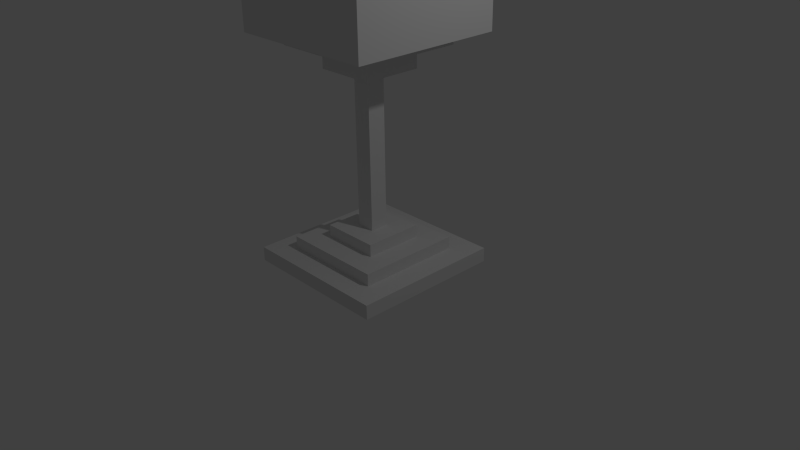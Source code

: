 # Source: glass.blend  (saved by Blender 2.73.0; exported with 4.5.12 LTS)
import bpy
from mathutils import Matrix  # noqa: F401  (used for matrix-valued properties, if any)

bpy.ops.wm.read_factory_settings(use_empty=True)
scene = bpy.context.scene
scene.name = 'Scene'

# ---- collections
col_collection_1 = bpy.data.collections.new('Collection 1'); scene.collection.children.link(col_collection_1)

# ---- materials (node trees are filled in below, after node groups)
mat_material = bpy.data.materials.new('Material')
mat_material.alpha_threshold = 0.0
mat_material.use_transparent_shadow = False
mat_material.roughness = 0.5
mat_material.line_color = (0.0, 0.0, 0.0, 1.0)

# ---- material node trees

# ---- world
world_world = bpy.data.worlds.new('World'); scene.world = world_world
world_world.color = (0.05088, 0.05088, 0.05088)
world_world.use_sun_shadow = False
world_world.sun_shadow_jitter_overblur = 0.0
world_world.cycles.sampling_method = 'MANUAL'
world_world.cycles.sample_map_resolution = 256

# ---- cameras
cam_camera = bpy.data.cameras.new('Camera')
cam_camera.clip_end = 100.0
cam_camera.lens = 35.0
cam_camera.sensor_width = 32.0
cam_camera.sensor_height = 18.0
cam_camera.ortho_scale = 7.314
cam_camera.dof.focus_distance = 0.0
cam_camera.dof.aperture_fstop = 128.0

# ---- lights
light_lamp = bpy.data.lights.new('Lamp', 'POINT')
light_lamp.transmission_factor = 0.0
light_lamp.cutoff_distance = 30.0
light_lamp.energy = 100.0
light_lamp.shadow_buffer_clip_start = 1.001
light_lamp.shadow_soft_size = 0.1
light_lamp.shadow_maximum_resolution = 0.006
light_lamp.use_absolute_resolution = True
light_lamp.cycles.use_multiple_importance_sampling = False

# ---- meshes
me_cube_006 = bpy.data.meshes.new('Cube.006')
me_cube_006.from_pydata([(1.0, 1.0, -1.0), (1.0, -1.0, -1.0), (-1.0, -1.0, -1.0), (-1.0, 1.0, -1.0), (1.0, 1.0, 1.0), (1.0, -1.0, 1.0), (-1.0, -1.0, 1.0), (-1.0, 1.0, 1.0), (-0.5, 2.086e-07, -1.0), (0.5, 2.98e-08, -1.0), (1.192e-07, 0.5, -1.0), (2.98e-08, -0.5, -1.0), (0.5, -0.5, -1.0), (0.5, 0.5, -1.0), (-0.5, 0.5, -1.0), (-0.5, -0.5, -1.0), (-0.75, 2.533e-07, -1.0), (1.49e-07, 0.75, -1.0), (0.75, -1.49e-08, -1.0), (1.49e-08, -0.75, -1.0), (0.25, -0.5, -1.0), (0.75, -0.5, -1.0), (0.5, -0.25, -1.0), (0.5, -0.75, -1.0), (0.25, 0.5, -1.0), (0.75, 0.5, -1.0), (0.5, 0.75, -1.0), (0.5, 0.25, -1.0), (-0.75, 0.5, -1.0), (-0.25, 0.5, -1.0), (-0.5, 0.75, -1.0), (-0.5, 0.25, -1.0), (-0.75, -0.5, -1.0), (-0.25, -0.5, -1.0), (-0.5, -0.25, -1.0), (-0.5, -0.75, -1.0), (-0.25, -0.75, -1.0), (-0.75, -0.25, -1.0), (-0.25, 0.75, -1.0), (-0.75, 0.75, -1.0), (0.75, 0.25, -1.0), (0.75, 0.75, -1.0), (0.25, 0.75, -1.0), (0.75, -0.75, -1.0), (0.75, -0.25, -1.0), (0.25, -0.75, -1.0), (-0.75, 0.25, -1.0), (-0.75, -0.75, -1.0), (1.0, 1.0, -24.03), (1.0, -1.0, -24.03), (-1.0, -1.0, -24.03), (-1.0, 1.0, -24.03), (1.0, -5.96e-08, -24.03), (1.788e-07, 1.0, -24.03), (0.0, -1.0, -24.03), (-1.0, 2.98e-07, -24.03), (1.0, -0.5, -24.03), (-0.5, 1.0, -24.03), (-0.5, -1.0, -24.03), (-1.0, 0.5, -24.03), (1.0, 0.5, -24.03), (0.5, 1.0, -24.03), (0.5, -1.0, -24.03), (-1.0, -0.5, -24.03), (1.0, -0.75, -24.03), (-0.75, 1.0, -24.03), (-0.75, -1.0, -24.03), (-1.0, 0.75, -24.03), (1.0, 0.25, -24.03), (0.25, 1.0, -24.03), (0.25, -1.0, -24.03), (-1.0, -0.25, -24.03), (-0.75, 2.533e-07, -24.03), (1.49e-07, 0.75, -24.03), (1.0, -0.25, -24.03), (-0.25, 1.0, -24.03), (-0.25, -1.0, -24.03), (-1.0, 0.25, -24.03), (1.0, 0.75, -24.03), (0.75, 1.0, -24.03), (0.75, -1.0, -24.03), (-1.0, -0.75, -24.03), (0.75, -1.49e-08, -24.03), (1.49e-08, -0.75, -24.03), (0.75, -0.5, -24.03), (0.5, -0.75, -24.03), (0.75, 0.5, -24.03), (0.5, 0.75, -24.03), (-0.75, 0.5, -24.03), (-0.5, 0.75, -24.03), (-0.75, -0.5, -24.03), (-0.5, -0.75, -24.03), (-0.25, -0.75, -24.03), (-0.75, -0.25, -24.03), (-0.25, 0.75, -24.03), (-0.75, 0.75, -24.03), (0.75, 0.25, -24.03), (0.75, 0.75, -24.03), (0.25, 0.75, -24.03), (0.75, -0.75, -24.03), (0.75, -0.25, -24.03), (0.25, -0.75, -24.03), (-0.75, 0.25, -24.03), (-0.75, -0.75, -24.03), (0.7086, 0.6751, 0.2125), (0.7086, -0.6997, 0.2125), (-0.6662, -0.6997, 0.2125), (-0.6662, 0.6751, 0.2125), (0.7086, 0.6751, 2.502), (0.7086, -0.6997, 2.502), (-0.6662, -0.6997, 2.502), (-0.6662, 0.6751, 2.502), (0.4067, 0.3863, 1.357), (0.4067, -0.3863, 1.357), (-0.3658, -0.3863, 1.357), (-0.3658, 0.3863, 1.357), (0.4067, 0.3863, 5.498), (0.4067, -0.3863, 5.498), (-0.3658, -0.3863, 5.498), (-0.3658, 0.3863, 5.498), (0.116, 0.1254, 2.821), (0.116, -0.1161, 2.821), (-0.1254, -0.1161, 2.821), (-0.1254, 0.1254, 2.821), (0.116, 0.1254, 31.32), (0.116, -0.1161, 31.32), (-0.1254, -0.1161, 31.32), (-0.1254, 0.1254, 31.32), (0.3863, 0.3863, 26.98), (0.3863, -0.3863, 26.98), (-0.3863, -0.3863, 26.98), (-0.3863, 0.3863, 26.98), (0.3863, 0.3863, 31.12), (0.3863, -0.3863, 31.12), (-0.3863, -0.3863, 31.12), (-0.3863, 0.3863, 31.12), (0.6874, 0.6751, 28.68), (0.6874, -0.6997, 28.68), (-0.6874, -0.6997, 28.68), (-0.6874, 0.6751, 28.68), (0.6874, 0.6751, 30.97), (0.6874, -0.6997, 30.97), (-0.6874, -0.6997, 30.97), (-0.6874, 0.6751, 30.97), (1.0, 1.0, 30.38), (1.0, -1.0, 30.38), (-1.0, -1.0, 30.38), (-1.0, 1.0, 30.38), (1.0, 1.0, 32.38), (1.0, -1.0, 32.38), (-1.0, -1.0, 32.38), (-1.0, 1.0, 32.38)], [], [(4, 7, 6, 5), (1, 5, 6, 2, 50, 66, 58, 76, 54, 70, 62, 80, 49), (4, 0, 48, 79, 61, 69, 53, 75, 57, 65, 51, 3, 7), (13, 27, 9, 22, 12, 20, 11, 33, 15, 34, 8, 31, 14, 29, 10, 24), (44, 21, 12, 22, 9, 27, 13, 24, 10, 29, 14, 30, 38, 17, 42, 26, 41, 25, 40, 18), (60, 68, 52, 74, 56, 64, 99, 84, 100, 82, 96, 86, 97, 79, 48, 78), (94, 89, 95, 88, 102, 72, 93, 90, 103, 91, 92, 83, 101, 85, 99, 64, 49, 80, 62, 70, 54, 76, 58, 66, 50, 81, 63, 71, 55, 77, 59, 67, 51, 65, 57, 75, 53, 69, 61, 79, 97, 87, 98, 73), (8, 34, 15, 33, 11, 20, 12, 21, 43, 23, 45, 19, 36, 35, 47, 32, 37, 16, 46, 28, 39, 30, 14, 31), (30, 39, 95, 89, 94, 73, 98, 87, 97, 41, 26, 42, 17, 38), (19, 45, 23, 43, 99, 85, 101, 83, 92, 91, 103, 47, 35, 36), (43, 21, 44, 18, 40, 25, 41, 97, 86, 96, 82, 100, 84, 99), (2, 6, 7, 3, 51, 67, 59, 77, 55, 71, 63, 81, 50), (0, 4, 5, 1, 49, 64, 56, 74, 52, 68, 60, 78, 48), (46, 16, 37, 32, 47, 103, 90, 93, 72, 102, 88, 95, 39, 28), (104, 105, 106, 107), (108, 111, 110, 109), (104, 108, 109, 105), (105, 109, 110, 106), (106, 110, 111, 107), (108, 104, 107, 111), (112, 113, 114, 115), (116, 119, 118, 117), (112, 116, 117, 113), (113, 117, 118, 114), (114, 118, 119, 115), (116, 112, 115, 119), (120, 121, 122, 123), (124, 127, 126, 125), (120, 124, 125, 121), (121, 125, 126, 122), (122, 126, 127, 123), (124, 120, 123, 127), (128, 129, 130, 131), (132, 135, 134, 133), (128, 132, 133, 129), (129, 133, 134, 130), (130, 134, 135, 131), (132, 128, 131, 135), (136, 137, 138, 139), (140, 143, 142, 141), (136, 140, 141, 137), (137, 141, 142, 138), (138, 142, 143, 139), (140, 136, 139, 143), (144, 145, 146, 147), (148, 151, 150, 149), (144, 148, 149, 145), (145, 149, 150, 146), (146, 150, 151, 147), (148, 144, 147, 151)])
_uv = me_cube_006.uv_layers.new(name='UVMap')
_uv.uv.foreach_set('vector', [0.8459, 0.2807, 0.8459, 0.3509, 0.7462, 0.3509, 0.7462, 0.2807, 0.1994, 0.07018, 0.1994, 0.0, 0.2992, 0.0, 0.2992, 0.07018, 0.2992, 0.8782, 0.2867, 0.8782, 0.2742, 0.8782, 0.2618, 0.8782, 0.2493, 0.8782, 0.2368, 0.8782, 0.2244, 0.8782, 0.2119, 0.8782, 0.1994, 0.8782, 0.3989, 6.275e-09, 0.3989, 0.07018, 0.3989, 0.8782, 0.3864, 0.8782, 0.374, 0.8782, 0.3615, 0.8782, 0.349, 0.8782, 0.3366, 0.8782, 0.3241, 0.8782, 0.3116, 0.8782, 0.2992, 0.8782, 0.2992, 0.07018, 0.2992, 0.0, 0.8085, 0.6857, 0.7961, 0.6857, 0.7836, 0.6857, 0.7711, 0.6857, 0.7587, 0.6857, 0.7587, 0.6769, 0.7587, 0.6682, 0.7587, 0.6594, 0.7587, 0.6506, 0.7711, 0.6506, 0.7836, 0.6506, 0.7961, 0.6506, 0.8085, 0.6506, 0.8085, 0.6594, 0.8085, 0.6682, 0.8085, 0.6769, 0.7711, 0.6945, 0.7587, 0.6945, 0.7587, 0.6857, 0.7711, 0.6857, 0.7836, 0.6857, 0.7961, 0.6857, 0.8085, 0.6857, 0.8085, 0.6769, 0.8085, 0.6682, 0.8085, 0.6594, 0.8085, 0.6506, 0.821, 0.6506, 0.821, 0.6594, 0.821, 0.6682, 0.821, 0.6769, 0.821, 0.6857, 0.821, 0.6945, 0.8085, 0.6945, 0.7961, 0.6945, 0.7836, 0.6945, 0.8459, 0.2281, 0.8459, 0.2369, 0.8459, 0.2456, 0.8459, 0.2544, 0.8459, 0.2632, 0.8459, 0.272, 0.8335, 0.272, 0.8335, 0.2632, 0.8335, 0.2544, 0.8335, 0.2456, 0.8335, 0.2369, 0.8335, 0.2281, 0.8335, 0.2193, 0.8335, 0.2106, 0.8459, 0.2106, 0.8459, 0.2193, 0.7836, 0.2193, 0.7711, 0.2193, 0.7587, 0.2193, 0.7587, 0.2281, 0.7587, 0.2369, 0.7587, 0.2456, 0.7587, 0.2544, 0.7587, 0.2632, 0.7587, 0.272, 0.7711, 0.272, 0.7836, 0.272, 0.7961, 0.272, 0.8085, 0.272, 0.821, 0.272, 0.8335, 0.272, 0.8459, 0.272, 0.8459, 0.2807, 0.8335, 0.2807, 0.821, 0.2807, 0.8085, 0.2807, 0.7961, 0.2807, 0.7836, 0.2807, 0.7711, 0.2807, 0.7587, 0.2807, 0.7462, 0.2807, 0.7462, 0.272, 0.7462, 0.2632, 0.7462, 0.2544, 0.7462, 0.2456, 0.7462, 0.2369, 0.7462, 0.2281, 0.7462, 0.2193, 0.7462, 0.2106, 0.7587, 0.2106, 0.7711, 0.2106, 0.7836, 0.2106, 0.7961, 0.2106, 0.8085, 0.2106, 0.821, 0.2106, 0.8335, 0.2106, 0.8335, 0.2193, 0.821, 0.2193, 0.8085, 0.2193, 0.7961, 0.2193, 0.7836, 0.6506, 0.7711, 0.6506, 0.7587, 0.6506, 0.7587, 0.6594, 0.7587, 0.6682, 0.7587, 0.6769, 0.7587, 0.6857, 0.7587, 0.6945, 0.7462, 0.6945, 0.7462, 0.6857, 0.7462, 0.6769, 0.7462, 0.6682, 0.7462, 0.6594, 0.7462, 0.6506, 0.7462, 0.6418, 0.7587, 0.6418, 0.7711, 0.6418, 0.7836, 0.6418, 0.7961, 0.6418, 0.8085, 0.6418, 0.821, 0.6418, 0.821, 0.6506, 0.8085, 0.6506, 0.7961, 0.6506, 0.6108, 4.183e-09, 0.6233, 0.0, 0.6233, 0.808, 0.6108, 0.808, 0.5983, 0.808, 0.5859, 0.808, 0.5734, 0.808, 0.5609, 0.808, 0.5485, 0.808, 0.5485, 1.255e-08, 0.5609, 8.367e-09, 0.5734, 4.183e-09, 0.5859, 4.183e-09, 0.5983, 4.183e-09, 0.6606, 2.092e-09, 0.6731, 4.183e-09, 0.6856, 2.092e-09, 0.698, 4.183e-09, 0.698, 0.808, 0.6856, 0.808, 0.6731, 0.808, 0.6606, 0.808, 0.6482, 0.808, 0.6357, 0.808, 0.6233, 0.808, 0.6233, 0.0, 0.6357, 4.183e-09, 0.6482, 0.0, 0.3989, 4.183e-09, 0.4113, 0.0, 0.4238, 4.183e-09, 0.4363, 4.183e-09, 0.4487, 4.183e-09, 0.4612, 0.0, 0.4737, 0.0, 0.4737, 0.808, 0.4612, 0.808, 0.4487, 0.808, 0.4363, 0.808, 0.4238, 0.808, 0.4113, 0.808, 0.3989, 0.808, 1.486e-08, 0.07018, 0.0, 1.255e-08, 0.09972, 0.0, 0.09972, 0.07018, 0.09972, 0.8782, 0.08726, 0.8782, 0.07479, 0.8782, 0.06233, 0.8782, 0.04986, 0.8782, 0.0374, 0.8782, 0.02493, 0.8782, 0.01247, 0.8782, 1.991e-07, 0.8782, 0.1994, 0.808, 0.1994, 0.8782, 0.09972, 0.8782, 0.09972, 0.808, 0.09972, 0.0, 0.1122, 0.0, 0.1247, 0.0, 0.1371, 0.0, 0.1496, 0.0, 0.162, 0.0, 0.1745, 0.0, 0.187, 0.0, 0.1994, 0.0, 0.5235, 0.808, 0.5111, 0.808, 0.4986, 0.808, 0.4861, 0.808, 0.4737, 0.808, 0.4737, 0.0, 0.4861, 0.0, 0.4986, 0.0, 0.5111, 0.0, 0.5235, 0.0, 0.536, 0.0, 0.5485, 0.0, 0.5485, 0.808, 0.536, 0.808, 0.9915, 0.5465, 0.923, 0.5465, 0.923, 0.4983, 0.9915, 0.4983, 0.923, 0.4983, 0.923, 0.45, 0.9915, 0.45, 0.9915, 0.4983, 0.9915, 0.0, 0.9915, 0.08036, 0.923, 0.08036, 0.923, 5.752e-09, 0.8459, 0.6616, 0.8459, 0.5812, 0.9145, 0.5812, 0.9145, 0.6616, 0.7462, 0.6418, 0.7462, 0.5615, 0.8147, 0.5615, 0.8147, 0.6418, 0.983, 0.5812, 0.983, 0.6616, 0.9145, 0.6616, 0.9145, 0.5812, 0.953, 0.6616, 0.9915, 0.6616, 0.9915, 0.6887, 0.953, 0.6887, 0.953, 0.6887, 0.9145, 0.6887, 0.9145, 0.6616, 0.953, 0.6616, 0.923, 0.0, 0.923, 0.1453, 0.8844, 0.1453, 0.8844, 4.183e-09, 0.8844, 0.4359, 0.8844, 0.2906, 0.923, 0.2906, 0.923, 0.4359, 0.8844, 0.4359, 0.8844, 0.5812, 0.8459, 0.5812, 0.8459, 0.4359, 0.8844, 0.5812, 0.8844, 0.4359, 0.923, 0.4359, 0.923, 0.5812, 0.8147, 0.57, 0.8268, 0.57, 0.8268, 0.5784, 0.8147, 0.5784, 0.8268, 0.5615, 0.8268, 0.57, 0.8147, 0.57, 0.8147, 0.5615, 0.7221, 8.367e-09, 0.7221, 1.0, 0.7101, 1.0, 0.7101, 0.0, 0.7221, 1.0, 0.7221, 0.0, 0.7342, 0.0, 0.7342, 1.0, 0.698, 1.0, 0.698, 0.0, 0.7101, 0.0, 0.7101, 1.0, 0.7462, 0.0, 0.7462, 1.0, 0.7342, 1.0, 0.7342, 0.0, 0.9615, 0.5465, 1.0, 0.5465, 1.0, 0.5736, 0.9615, 0.5736, 0.9615, 0.5736, 0.923, 0.5736, 0.923, 0.5465, 0.9615, 0.5465, 0.923, 0.1453, 0.923, 0.2906, 0.8844, 0.2906, 0.8844, 0.1453, 0.8459, 0.4359, 0.8459, 0.2906, 0.8844, 0.2906, 0.8844, 0.4359, 0.8459, 0.1453, 0.8459, 0.0, 0.8844, 0.0, 0.8844, 0.1453, 0.8844, 0.1453, 0.8844, 0.2906, 0.8459, 0.2906, 0.8459, 0.1453, 0.9145, 0.7098, 0.8459, 0.7098, 0.8459, 0.6616, 0.9145, 0.6616, 0.923, 0.45, 0.923, 0.4018, 0.9915, 0.4018, 0.9915, 0.45, 0.9915, 0.1607, 0.9915, 0.2411, 0.923, 0.2411, 0.923, 0.1607, 0.923, 0.3214, 0.923, 0.2411, 0.9915, 0.2411, 0.9915, 0.3214, 0.923, 0.4018, 0.923, 0.3214, 0.9915, 0.3214, 0.9915, 0.4018, 0.9915, 0.08036, 0.9915, 0.1607, 0.923, 0.1607, 0.923, 0.08036, 0.8459, 0.4211, 0.8459, 0.4913, 0.7462, 0.4913, 0.7462, 0.4211, 0.7462, 0.5615, 0.7462, 0.4913, 0.8459, 0.4913, 0.8459, 0.5615, 0.8459, 0.3509, 0.8459, 0.4211, 0.7462, 0.4211, 0.7462, 0.3509, 0.7462, 0.1404, 0.7462, 0.07018, 0.8459, 0.07018, 0.8459, 0.1404, 0.7462, 0.0, 0.8459, 4.183e-09, 0.8459, 0.07018, 0.7462, 0.07018, 0.7462, 0.1404, 0.8459, 0.1404, 0.8459, 0.2106, 0.7462, 0.2106])
me_cube_006.materials.append(mat_material)
me_cube_006.use_remesh_preserve_volume = False
me_cube_006.use_remesh_preserve_attributes = False
me_cube_006.use_mirror_vertex_groups = False
me_cube_006.update()

# ---- objects
ob_cube_006 = bpy.data.objects.new('Cube.006', me_cube_006)
ob_lamp = bpy.data.objects.new('Lamp', light_lamp)
ob_camera = bpy.data.objects.new('Camera', cam_camera)

# ---- transforms, parenting, visibility, modifiers, constraints
ob_cube_006.location = (0.0, -3.992e-07, 2.971)
ob_cube_006.scale = (1.0, 1.0, -0.09468)
ob_cube_006.lock_rotations_4d = False
ob_cube_006.empty_display_type = 'ARROWS'
ob_cube_006.lineart.crease_threshold = 0.0
ob_lamp.location = (4.076, 1.005, 5.904)
ob_lamp.rotation_euler = (0.6503, 0.05522, 1.866)
ob_lamp.lock_rotations_4d = False
ob_lamp.empty_display_type = 'ARROWS'
ob_lamp.color = (0.0, 0.0, 0.0, 0.0)
ob_lamp.lineart.crease_threshold = 0.0
ob_camera.location = (7.481, -6.508, 5.344)
ob_camera.rotation_euler = (1.109, 0.01082, 0.8149)
ob_camera.lock_rotations_4d = False
ob_camera.empty_display_type = 'ARROWS'
ob_camera.color = (0.0, 0.0, 0.0, 0.0)
ob_camera.display_type = 'WIRE'
ob_camera.lineart.crease_threshold = 0.0

# ---- collection membership
col_collection_1.objects.link(ob_cube_006)
col_collection_1.objects.link(ob_lamp)
col_collection_1.objects.link(ob_camera)

# ---- scene / render settings (as saved in the file)
scene.camera = ob_camera
scene.frame_start = 1; scene.frame_end = 250; scene.frame_set(1)
scene.render.engine = 'BLENDER_EEVEE_NEXT'
scene.render.resolution_percentage = 50
scene.render.dither_intensity = 0.0
scene.cycles.use_denoising = False
scene.cycles.samples = 10
scene.cycles.sampling_pattern = 'TABULATED_SOBOL'
scene.cycles.light_sampling_threshold = 0.0
scene.cycles.use_adaptive_sampling = False
scene.cycles.use_light_tree = False
scene.cycles.blur_glossy = 0.0
scene.cycles.pixel_filter_type = 'GAUSSIAN'
scene.cycles.sample_clamp_indirect = 0.0
scene.view_settings.view_transform = 'Standard'
bpy.context.view_layer.update()

